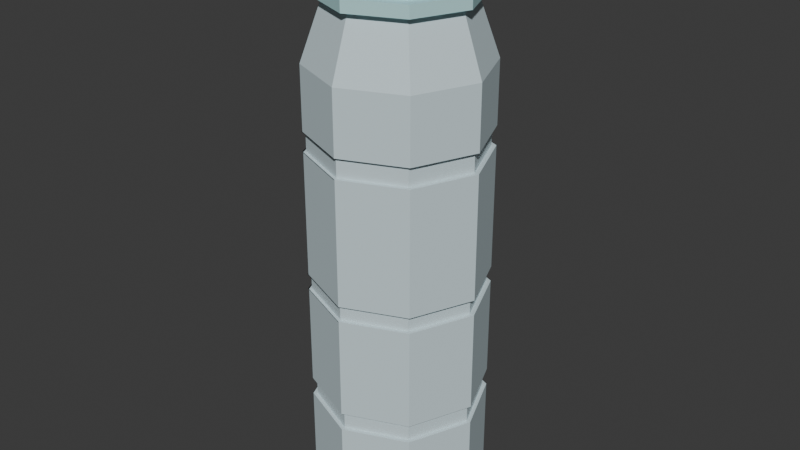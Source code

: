 # Source: Mdl_Bottle.blend  (saved by Blender 4.3.34; exported with 4.5.12 LTS)
import bpy
from mathutils import Matrix  # noqa: F401  (used for matrix-valued properties, if any)

bpy.ops.wm.read_factory_settings(use_empty=True)
scene = bpy.context.scene
scene.name = 'Scene'

# ---- collections
col_collection = bpy.data.collections.new('Collection'); scene.collection.children.link(col_collection)

# ---- materials (node trees are filled in below, after node groups)
mat_cap = bpy.data.materials.new('Cap')
mat_bottle = bpy.data.materials.new('Bottle')
mat_bottle_top = bpy.data.materials.new('Bottle Top')

# ---- material node trees
mat_cap.use_nodes = True; mat_cap.node_tree.nodes.clear()
_N = mat_cap.node_tree.nodes; _L = mat_cap.node_tree.links
n0 = _N.new('ShaderNodeBsdfPrincipled'); n0.name = 'Principled BSDF'; n0.location = (10, 300)
n0.inputs[0].default_value = (0.3245, 0.3484, 0.802, 1.0)
n1 = _N.new('ShaderNodeOutputMaterial'); n1.name = 'Material Output'; n1.location = (300, 300)
_L.new(n0.outputs[0], n1.inputs[0])
n1.is_active_output = True
mat_bottle.use_nodes = True; mat_bottle.node_tree.nodes.clear()
_N = mat_bottle.node_tree.nodes; _L = mat_bottle.node_tree.links
n0 = _N.new('ShaderNodeBsdfPrincipled'); n0.name = 'Principled BSDF'; n0.location = (10, 300)
n0.inputs[0].default_value = (0.6308, 0.7605, 0.7991, 1.0)
n1 = _N.new('ShaderNodeOutputMaterial'); n1.name = 'Material Output'; n1.location = (300, 300)
_L.new(n0.outputs[0], n1.inputs[0])
n1.is_active_output = True
mat_bottle_top.use_nodes = True; mat_bottle_top.node_tree.nodes.clear()
_N = mat_bottle_top.node_tree.nodes; _L = mat_bottle_top.node_tree.links
n0 = _N.new('ShaderNodeBsdfPrincipled'); n0.name = 'Principled BSDF'; n0.location = (10, 300)
n0.inputs[0].default_value = (0.4894, 0.7905, 0.7992, 1.0)
n1 = _N.new('ShaderNodeOutputMaterial'); n1.name = 'Material Output'; n1.location = (300, 300)
_L.new(n0.outputs[0], n1.inputs[0])
n1.is_active_output = True

# ---- world
world_world = bpy.data.worlds.new('World'); scene.world = world_world
world_world.use_nodes = True; world_world.node_tree.nodes.clear()
_N = world_world.node_tree.nodes; _L = world_world.node_tree.links
n0 = _N.new('ShaderNodeOutputWorld'); n0.name = 'World Output'; n0.location = (300, 300)
n1 = _N.new('ShaderNodeBackground'); n1.name = 'Background'; n1.location = (10, 300)
n1.inputs[0].default_value = (0.05088, 0.05088, 0.05088, 1.0)
_L.new(n1.outputs[0], n0.inputs[0])
n0.is_active_output = True
world_world.color = (0.05088, 0.05088, 0.05088)
world_world.sun_shadow_jitter_overblur = 0.0

# ---- meshes
me_cylinder = bpy.data.meshes.new('Cylinder')
me_cylinder.from_pydata([(0.0, 1.0, -2.194), (0.0, 0.7605, 3.681), (0.7071, 0.7071, -2.194), (0.5378, 0.5378, 3.681), (1.0, 0.0, -2.194), (0.7605, 0.0, 3.681), (0.7071, -0.7071, -2.194), (0.5378, -0.5378, 3.681), (0.0, -1.0, -2.194), (0.0, -0.7605, 3.681), (-0.7071, -0.7071, -2.194), (-0.5378, -0.5378, 3.681), (-1.0, 0.0, -2.194), (-0.7605, 0.0, 3.681), (-0.7071, 0.7071, -2.194), (-0.5378, 0.5378, 3.681), (0.7071, 0.7071, 3.006), (0.0, 1.0, 3.006), (1.0, 0.0, 3.006), (0.7071, -0.7071, 3.006), (0.0, -1.0, 3.006), (-0.7071, -0.7071, 3.006), (-1.0, 0.0, 3.006), (-0.7071, 0.7071, 3.006), (0.6116, 0.6116, 3.681), (1.022e-09, 0.8649, 3.681), (0.8649, 1.022e-09, 3.681), (0.6116, -0.6116, 3.681), (1.022e-09, -0.8649, 3.681), (-0.6116, -0.6116, 3.681), (-0.8649, 1.022e-09, 3.681), (-0.6116, 0.6116, 3.681), (0.521, 0.521, 3.818), (1.022e-09, 0.7368, 3.818), (0.7368, 1.022e-09, 3.818), (0.521, -0.521, 3.818), (1.022e-09, -0.7368, 3.818), (-0.521, -0.521, 3.818), (-0.7368, 1.022e-09, 3.818), (-0.521, 0.521, 3.818), (0.6116, 0.6116, 3.818), (1.022e-09, 0.8649, 3.818), (0.8649, 1.022e-09, 3.818), (0.6116, -0.6116, 3.818), (1.022e-09, -0.8649, 3.818), (-0.6116, -0.6116, 3.818), (-0.8649, 1.022e-09, 3.818), (-0.6116, 0.6116, 3.818), (0.521, 0.521, 3.966), (1.022e-09, 0.7368, 3.966), (0.7368, 1.022e-09, 3.966), (0.521, -0.521, 3.966), (1.022e-09, -0.7368, 3.966), (-0.521, -0.521, 3.966), (-0.7368, 1.022e-09, 3.966), (-0.521, 0.521, 3.966), (0.521, 0.521, 4.538), (1.022e-09, 0.7368, 4.538), (0.7368, 1.022e-09, 4.538), (0.521, -0.521, 4.538), (1.022e-09, -0.7368, 4.538), (-0.521, -0.521, 4.538), (-0.7368, 1.022e-09, 4.538), (-0.521, 0.521, 4.538), (0.5983, 0.5983, 3.966), (1.022e-09, 0.8462, 3.966), (0.8462, 1.022e-09, 3.966), (0.5983, -0.5983, 3.966), (1.022e-09, -0.8462, 3.966), (-0.5983, -0.5983, 3.966), (-0.8462, 1.022e-09, 3.966), (-0.5983, 0.5983, 3.966), (0.5983, 0.5983, 4.538), (1.022e-09, 0.8462, 4.538), (0.8462, 1.022e-09, 4.538), (0.5983, -0.5983, 4.538), (1.022e-09, -0.8462, 4.538), (-0.5983, -0.5983, 4.538), (-0.8462, 1.022e-09, 4.538), (-0.5983, 0.5983, 4.538), (0.0, 1.0, 2.284), (0.7071, 0.7071, 2.284), (1.0, 0.0, 2.284), (0.7071, -0.7071, 2.284), (0.0, -1.0, 2.284), (-0.7071, -0.7071, 2.284), (-1.0, 0.0, 2.284), (-0.7071, 0.7071, 2.284), (0.7071, 0.7071, 2.059), (1.0, 0.0, 2.059), (0.7071, -0.7071, 2.059), (0.0, -1.0, 2.059), (-0.7071, -0.7071, 2.059), (-1.0, 0.0, 2.059), (-0.7071, 0.7071, 2.059), (0.0, 1.0, 2.059), (0.7071, 0.7071, 0.6199), (1.0, 0.0, 0.6199), (0.7071, -0.7071, 0.6199), (0.0, -1.0, 0.6199), (-0.7071, -0.7071, 0.6199), (-1.0, 0.0, 0.6199), (-0.7071, 0.7071, 0.6199), (0.0, 1.0, 0.6199), (0.7071, 0.7071, 0.4379), (1.0, 0.0, 0.4379), (0.7071, -0.7071, 0.4379), (0.0, -1.0, 0.4379), (-0.7071, -0.7071, 0.4379), (-1.0, 0.0, 0.4379), (-0.7071, 0.7071, 0.4379), (0.0, 1.0, 0.4379), (-0.01405, 1.0, 2.059), (-0.01405, 1.0, 2.284), (-0.7212, 0.7071, 2.284), (-1.014, 0.0, 2.284), (-0.7212, -0.7071, 2.284), (-0.01405, -1.0, 2.284), (0.6931, -0.7071, 2.284), (0.986, 0.0, 2.284), (0.6931, 0.7071, 2.284), (0.6931, 0.7071, 2.059), (0.986, 0.0, 2.059), (0.6931, -0.7071, 2.059), (-0.01405, -1.0, 2.059), (-0.7212, -0.7071, 2.059), (-1.014, 0.0, 2.059), (-0.7212, 0.7071, 2.059), (-0.01405, 1.0, 0.4379), (-0.01405, 1.0, 0.6199), (-0.7212, 0.7071, 0.6199), (-1.014, 0.0, 0.6199), (-0.7212, -0.7071, 0.6199), (-0.01405, -1.0, 0.6199), (0.6931, -0.7071, 0.6199), (0.986, 0.0, 0.6199), (0.6931, 0.7071, 0.6199), (0.6931, 0.7071, 0.4379), (0.986, 0.0, 0.4379), (0.6931, -0.7071, 0.4379), (-0.01405, -1.0, 0.4379), (-0.7212, -0.7071, 0.4379), (-1.014, 0.0, 0.4379), (-0.7212, 0.7071, 0.4379), (-0.01405, 1.0, 2.059), (-0.01405, 1.0, 2.284), (-0.7212, 0.7071, 2.284), (-1.014, 0.0, 2.284), (-0.7212, -0.7071, 2.284), (-0.01405, -1.0, 2.284), (0.6931, -0.7071, 2.284), (0.986, 0.0, 2.284), (0.6931, 0.7071, 2.284), (0.6931, 0.7071, 2.059), (0.986, 0.0, 2.059), (0.6931, -0.7071, 2.059), (-0.01405, -1.0, 2.059), (-0.7212, -0.7071, 2.059), (-1.014, 0.0, 2.059), (-0.7212, 0.7071, 2.059), (-0.01405, 1.0, 0.4379), (-0.01405, 1.0, 0.6199), (-0.7212, 0.7071, 0.6199), (-1.014, 0.0, 0.6199), (-0.7212, -0.7071, 0.6199), (-0.01405, -1.0, 0.6199), (0.6931, -0.7071, 0.6199), (0.986, 0.0, 0.6199), (0.6931, 0.7071, 0.6199), (0.6931, 0.7071, 0.4379), (0.986, 0.0, 0.4379), (0.6931, -0.7071, 0.4379), (-0.01405, -1.0, 0.4379), (-0.7212, -0.7071, 0.4379), (-1.014, 0.0, 0.4379), (-0.7212, 0.7071, 0.4379), (-0.01405, 0.9593, 2.059), (-0.01405, 0.9593, 2.284), (-0.6924, 0.6783, 2.284), (-0.9733, 0.0, 2.284), (-0.6924, -0.6783, 2.284), (-0.01405, -0.9593, 2.284), (0.6643, -0.6783, 2.284), (0.9452, 0.0, 2.284), (0.6643, 0.6783, 2.284), (0.6643, 0.6783, 2.059), (0.9452, 0.0, 2.059), (0.6643, -0.6783, 2.059), (-0.01405, -0.9593, 2.059), (-0.6924, -0.6783, 2.059), (-0.9733, 0.0, 2.059), (-0.6924, 0.6783, 2.059), (-0.01405, 0.9593, 0.4379), (-0.01405, 0.9593, 0.6199), (-0.6924, 0.6783, 0.6199), (-0.9733, 0.0, 0.6199), (-0.6924, -0.6783, 0.6199), (-0.01405, -0.9593, 0.6199), (0.6643, -0.6783, 0.6199), (0.9452, 0.0, 0.6199), (0.6643, 0.6783, 0.6199), (0.6643, 0.6783, 0.4379), (0.9452, 0.0, 0.4379), (0.6643, -0.6783, 0.4379), (-0.01405, -0.9593, 0.4379), (-0.6924, -0.6783, 0.4379), (-0.9733, 0.0, 0.4379), (-0.6924, 0.6783, 0.4379), (0.7071, 0.7071, -0.7318), (1.0, 0.0, -0.7318), (0.7071, -0.7071, -0.7318), (0.0, -1.0, -0.7318), (-0.7071, -0.7071, -0.7318), (-1.0, 0.0, -0.7318), (-0.7071, 0.7071, -0.7318), (0.0, 1.0, -0.7318), (0.7071, 0.7071, -0.942), (1.0, 0.0, -0.942), (0.7071, -0.7071, -0.942), (0.0, -1.0, -0.942), (-0.7071, -0.7071, -0.942), (-1.0, 0.0, -0.942), (-0.7071, 0.7071, -0.942), (0.0, 1.0, -0.942), (0.0, 1.0, -0.942), (0.0, 1.0, -0.7318), (-0.7071, 0.7071, -0.7318), (-1.0, 0.0, -0.7318), (-0.7071, -0.7071, -0.7318), (0.0, -1.0, -0.7318), (0.7071, -0.7071, -0.7318), (1.0, 0.0, -0.7318), (0.7071, 0.7071, -0.7318), (0.7071, 0.7071, -0.942), (1.0, 0.0, -0.942), (0.7071, -0.7071, -0.942), (0.0, -1.0, -0.942), (-0.7071, -0.7071, -0.942), (-1.0, 0.0, -0.942), (-0.7071, 0.7071, -0.942), (0.0, 0.9527, -0.942), (0.0, 0.9527, -0.7318), (-0.6737, 0.6737, -0.7318), (-0.9527, 0.0, -0.7318), (-0.6737, -0.6737, -0.7318), (0.0, -0.9527, -0.7318), (0.6737, -0.6737, -0.7318), (0.9527, 0.0, -0.7318), (0.6737, 0.6737, -0.7318), (0.6737, 0.6737, -0.942), (0.9527, 0.0, -0.942), (0.6737, -0.6737, -0.942), (0.0, -0.9527, -0.942), (-0.6737, -0.6737, -0.942), (-0.9527, 0.0, -0.942), (-0.6737, 0.6737, -0.942)], [], [(80, 17, 16, 81), (81, 16, 18, 82), (82, 18, 19, 83), (83, 19, 20, 84), (84, 20, 21, 85), (85, 21, 22, 86), (5, 3, 24, 26), (86, 22, 23, 87), (87, 23, 17, 80), (0, 2, 4, 6, 8, 10, 12, 14), (1, 3, 16, 17), (3, 5, 18, 16), (5, 7, 19, 18), (7, 9, 20, 19), (9, 11, 21, 20), (11, 13, 22, 21), (13, 15, 23, 22), (15, 1, 17, 23), (25, 31, 47, 41), (15, 13, 30, 31), (11, 9, 28, 29), (7, 5, 26, 27), (3, 1, 25, 24), (1, 15, 31, 25), (13, 11, 29, 30), (9, 7, 27, 28), (39, 38, 54, 55), (30, 29, 45, 46), (28, 27, 43, 44), (26, 24, 40, 42), (31, 30, 46, 47), (29, 28, 44, 45), (27, 26, 42, 43), (24, 25, 41, 40), (33, 32, 40, 41), (32, 34, 42, 40), (34, 35, 43, 42), (35, 36, 44, 43), (36, 37, 45, 44), (37, 38, 46, 45), (38, 39, 47, 46), (39, 33, 41, 47), (57, 56, 72, 73), (37, 36, 52, 53), (35, 34, 50, 51), (32, 33, 49, 48), (33, 39, 55, 49), (38, 37, 53, 54), (36, 35, 51, 52), (34, 32, 48, 50), (56, 57, 63, 62, 61, 60, 59, 58), (50, 48, 64, 66), (63, 57, 73, 79), (48, 49, 65, 64), (62, 63, 79, 78), (49, 55, 71, 65), (61, 62, 78, 77), (55, 54, 70, 71), (68, 67, 75, 76), (66, 64, 72, 74), (71, 70, 78, 79), (69, 68, 76, 77), (67, 66, 74, 75), (64, 65, 73, 72), (65, 71, 79, 73), (70, 69, 77, 78), (51, 50, 66, 67), (56, 58, 74, 72), (52, 51, 67, 68), (58, 59, 75, 74), (53, 52, 68, 69), (59, 60, 76, 75), (54, 53, 69, 70), (60, 61, 77, 76), (106, 105, 138, 139), (95, 94, 127, 112), (98, 99, 133, 134), (105, 104, 137, 138), (94, 93, 126, 127), (99, 100, 132, 133), (104, 111, 128, 137), (93, 92, 125, 126), (103, 95, 88, 96), (96, 88, 89, 97), (97, 89, 90, 98), (98, 90, 91, 99), (99, 91, 92, 100), (100, 92, 93, 101), (101, 93, 94, 102), (102, 94, 95, 103), (100, 101, 131, 132), (80, 81, 120, 113), (92, 91, 124, 125), (101, 102, 130, 131), (81, 82, 119, 120), (91, 90, 123, 124), (102, 103, 129, 130), (82, 83, 118, 119), (215, 111, 104, 208), (208, 104, 105, 209), (209, 105, 106, 210), (210, 106, 107, 211), (211, 107, 108, 212), (212, 108, 109, 213), (213, 109, 110, 214), (214, 110, 111, 215), (137, 128, 160, 169), (131, 130, 162, 163), (130, 129, 161, 162), (112, 127, 159, 144), (127, 126, 158, 159), (113, 120, 152, 145), (126, 125, 157, 158), (120, 119, 151, 152), (128, 143, 175, 160), (125, 124, 156, 157), (119, 118, 150, 151), (143, 142, 174, 175), (124, 123, 155, 156), (129, 136, 168, 161), (118, 117, 149, 150), (142, 141, 173, 174), (97, 98, 134, 135), (107, 106, 139, 140), (96, 97, 135, 136), (108, 107, 140, 141), (103, 96, 136, 129), (109, 108, 141, 142), (87, 80, 113, 114), (110, 109, 142, 143), (86, 87, 114, 115), (111, 110, 143, 128), (85, 86, 115, 116), (88, 95, 112, 121), (84, 85, 116, 117), (89, 88, 121, 122), (83, 84, 117, 118), (90, 89, 122, 123), (148, 147, 179, 180), (172, 171, 203, 204), (153, 144, 176, 185), (166, 165, 197, 198), (147, 146, 178, 179), (171, 170, 202, 203), (165, 164, 196, 197), (146, 145, 177, 178), (170, 169, 201, 202), (164, 163, 195, 196), (169, 160, 192, 201), (163, 162, 194, 195), (162, 161, 193, 194), (144, 159, 191, 176), (159, 158, 190, 191), (145, 152, 184, 177), (132, 131, 163, 164), (138, 137, 169, 170), (114, 113, 145, 146), (133, 132, 164, 165), (139, 138, 170, 171), (115, 114, 146, 147), (134, 133, 165, 166), (121, 112, 144, 153), (140, 139, 171, 172), (116, 115, 147, 148), (135, 134, 166, 167), (122, 121, 153, 154), (141, 140, 172, 173), (117, 116, 148, 149), (136, 135, 167, 168), (123, 122, 154, 155), (191, 178, 177, 176), (190, 179, 178, 191), (189, 180, 179, 190), (188, 181, 180, 189), (187, 182, 181, 188), (186, 183, 182, 187), (185, 184, 183, 186), (176, 177, 184, 185), (207, 194, 193, 192), (206, 195, 194, 207), (205, 196, 195, 206), (204, 197, 196, 205), (203, 198, 197, 204), (202, 199, 198, 203), (201, 200, 199, 202), (192, 193, 200, 201), (167, 166, 198, 199), (154, 153, 185, 186), (173, 172, 204, 205), (149, 148, 180, 181), (168, 167, 199, 200), (155, 154, 186, 187), (174, 173, 205, 206), (150, 149, 181, 182), (161, 168, 200, 193), (156, 155, 187, 188), (175, 174, 206, 207), (151, 150, 182, 183), (157, 156, 188, 189), (160, 175, 207, 192), (152, 151, 183, 184), (158, 157, 189, 190), (210, 211, 229, 230), (218, 217, 234, 235), (211, 212, 228, 229), (217, 216, 233, 234), (212, 213, 227, 228), (216, 223, 224, 233), (213, 214, 226, 227), (223, 222, 239, 224), (0, 223, 216, 2), (2, 216, 217, 4), (4, 217, 218, 6), (6, 218, 219, 8), (8, 219, 220, 10), (10, 220, 221, 12), (12, 221, 222, 14), (14, 222, 223, 0), (233, 224, 240, 249), (226, 225, 241, 242), (224, 239, 255, 240), (225, 232, 248, 241), (239, 238, 254, 255), (232, 231, 247, 248), (238, 237, 253, 254), (231, 230, 246, 247), (219, 218, 235, 236), (209, 210, 230, 231), (220, 219, 236, 237), (208, 209, 231, 232), (221, 220, 237, 238), (215, 208, 232, 225), (222, 221, 238, 239), (214, 215, 225, 226), (255, 242, 241, 240), (254, 243, 242, 255), (253, 244, 243, 254), (252, 245, 244, 253), (251, 246, 245, 252), (250, 247, 246, 251), (249, 248, 247, 250), (240, 241, 248, 249), (227, 226, 242, 243), (234, 233, 249, 250), (228, 227, 243, 244), (235, 234, 250, 251), (229, 228, 244, 245), (236, 235, 251, 252), (230, 229, 245, 246), (237, 236, 252, 253)])
me_cylinder.polygons.foreach_set('material_index', [1, 1, 1, 1, 1, 1, 2, 1, 1, 1, 1, 1, 1, 1, 1, 1, 1, 1, 2, 2, 2, 2, 2, 2, 2, 2, 2, 2, 2, 2, 2, 2, 2, 2, 2, 2, 2, 2, 2, 2, 2, 2, 0, 2, 2, 2, 2, 2, 2, 2, 0, 0, 0, 0, 0, 0, 0, 0, 0, 0, 0, 0, 0, 0, 0, 0, 0, 0, 0, 0, 0, 0, 0, 0, 1, 1, 1, 1, 1, 0, 1, 1, 1, 1, 1, 1, 1, 1, 1, 1, 0, 1, 1, 1, 1, 1, 1, 1, 1, 1, 1, 1, 1, 1, 1, 1, 1, 1, 1, 1, 1, 1, 1, 1, 1, 1, 1, 1, 1, 1, 1, 1, 1, 1, 1, 1, 1, 1, 1, 1, 1, 1, 0, 1, 0, 1, 1, 1, 1, 1, 1, 1, 1, 1, 1, 1, 1, 1, 1, 1, 1, 1, 1, 1, 1, 1, 1, 0, 1, 1, 1, 1, 1, 0, 1, 1, 1, 0, 1, 1, 1, 1, 1, 1, 1, 1, 1, 1, 1, 1, 1, 1, 1, 1, 1, 1, 1, 1, 1, 1, 1, 1, 1, 1, 1, 1, 1, 1, 1, 1, 1, 1, 1, 0, 1, 1, 0, 1, 1, 1, 1, 1, 1, 1, 1, 1, 1, 1, 1, 1, 1, 1, 1, 1, 1, 1, 1, 1, 1, 1, 1, 1, 1, 1, 1, 1, 1, 1, 1, 1, 1, 1, 1, 1, 1, 1, 1, 1, 1, 1])
_uv = me_cylinder.uv_layers.new(name='UVMap')
_uv.uv.foreach_set('vector', [1.0, 0.9099, 1.0, 1.0, 0.875, 1.0, 0.875, 0.9099, 0.875, 0.9099, 0.875, 1.0, 0.75, 1.0, 0.75, 0.9099, 0.75, 0.9099, 0.75, 1.0, 0.625, 1.0, 0.625, 0.9099, 0.625, 0.9099, 0.625, 1.0, 0.5, 1.0, 0.5, 0.9099, 0.5, 0.9099, 0.5, 1.0, 0.375, 1.0, 0.375, 0.9099, 0.375, 0.9099, 0.375, 1.0, 0.25, 1.0, 0.25, 0.9099, 0.4325, 0.25, 0.3791, 0.3791, 0.3791, 0.3791, 0.4325, 0.25, 0.25, 0.9099, 0.25, 1.0, 0.125, 1.0, 0.125, 0.9099, 0.125, 0.9099, 0.125, 1.0, 0.0, 1.0, 0.0, 0.9099, 0.75, 0.49, 0.9197, 0.4197, 0.99, 0.25, 0.9197, 0.08029, 0.75, 0.01, 0.5803, 0.08029, 0.51, 0.25, 0.5803, 0.4197, 0.25, 0.4325, 0.3791, 0.3791, 0.4197, 0.4197, 0.25, 0.49, 0.3791, 0.3791, 0.4325, 0.25, 0.49, 0.25, 0.4197, 0.4197, 0.4325, 0.25, 0.3791, 0.1209, 0.4197, 0.08029, 0.49, 0.25, 0.3791, 0.1209, 0.25, 0.06747, 0.25, 0.01, 0.4197, 0.08029, 0.25, 0.06747, 0.1209, 0.1209, 0.08029, 0.08029, 0.25, 0.01, 0.1209, 0.1209, 0.06747, 0.25, 0.01, 0.25, 0.08029, 0.08029, 0.06747, 0.25, 0.1209, 0.3791, 0.08029, 0.4197, 0.01, 0.25, 0.1209, 0.3791, 0.25, 0.4325, 0.25, 0.49, 0.08029, 0.4197, 0.25, 0.4325, 0.1209, 0.3791, 0.1209, 0.3791, 0.25, 0.4325, 0.1209, 0.3791, 0.06747, 0.25, 0.06747, 0.25, 0.1209, 0.3791, 0.1209, 0.1209, 0.25, 0.06747, 0.25, 0.06747, 0.1209, 0.1209, 0.3791, 0.1209, 0.4325, 0.25, 0.4325, 0.25, 0.3791, 0.1209, 0.3791, 0.3791, 0.25, 0.4325, 0.25, 0.4325, 0.3791, 0.3791, 0.25, 0.4325, 0.1209, 0.3791, 0.1209, 0.3791, 0.25, 0.4325, 0.06747, 0.25, 0.1209, 0.1209, 0.1209, 0.1209, 0.06747, 0.25, 0.25, 0.06747, 0.3791, 0.1209, 0.3791, 0.1209, 0.25, 0.06747, 0.1401, 0.3599, 0.09451, 0.25, 0.09451, 0.25, 0.1401, 0.3599, 0.06747, 0.25, 0.1209, 0.1209, 0.1209, 0.1209, 0.06747, 0.25, 0.25, 0.06747, 0.3791, 0.1209, 0.3791, 0.1209, 0.25, 0.06747, 0.4325, 0.25, 0.3791, 0.3791, 0.3791, 0.3791, 0.4325, 0.25, 0.1209, 0.3791, 0.06747, 0.25, 0.06747, 0.25, 0.1209, 0.3791, 0.1209, 0.1209, 0.25, 0.06747, 0.25, 0.06747, 0.1209, 0.1209, 0.3791, 0.1209, 0.4325, 0.25, 0.4325, 0.25, 0.3791, 0.1209, 0.3791, 0.3791, 0.25, 0.4325, 0.25, 0.4325, 0.3791, 0.3791, 0.25, 0.4055, 0.3599, 0.3599, 0.3791, 0.3791, 0.25, 0.4325, 0.3599, 0.3599, 0.4055, 0.25, 0.4325, 0.25, 0.3791, 0.3791, 0.4055, 0.25, 0.3599, 0.1401, 0.3791, 0.1209, 0.4325, 0.25, 0.3599, 0.1401, 0.25, 0.09451, 0.25, 0.06747, 0.3791, 0.1209, 0.25, 0.09451, 0.1401, 0.1401, 0.1209, 0.1209, 0.25, 0.06747, 0.1401, 0.1401, 0.09451, 0.25, 0.06747, 0.25, 0.1209, 0.1209, 0.09451, 0.25, 0.1401, 0.3599, 0.1209, 0.3791, 0.06747, 0.25, 0.1401, 0.3599, 0.25, 0.4055, 0.25, 0.4325, 0.1209, 0.3791, 0.25, 0.4055, 0.3599, 0.3599, 0.3599, 0.3599, 0.25, 0.4055, 0.1401, 0.1401, 0.25, 0.09451, 0.25, 0.09451, 0.1401, 0.1401, 0.3599, 0.1401, 0.4055, 0.25, 0.4055, 0.25, 0.3599, 0.1401, 0.3599, 0.3599, 0.25, 0.4055, 0.25, 0.4055, 0.3599, 0.3599, 0.25, 0.4055, 0.1401, 0.3599, 0.1401, 0.3599, 0.25, 0.4055, 0.09451, 0.25, 0.1401, 0.1401, 0.1401, 0.1401, 0.09451, 0.25, 0.25, 0.09451, 0.3599, 0.1401, 0.3599, 0.1401, 0.25, 0.09451, 0.4055, 0.25, 0.3599, 0.3599, 0.3599, 0.3599, 0.4055, 0.25, 0.3599, 0.3599, 0.25, 0.4055, 0.1401, 0.3599, 0.09451, 0.25, 0.1401, 0.1401, 0.25, 0.09451, 0.3599, 0.1401, 0.4055, 0.25, 0.4055, 0.25, 0.3599, 0.3599, 0.3599, 0.3599, 0.4055, 0.25, 0.1401, 0.3599, 0.25, 0.4055, 0.25, 0.4055, 0.1401, 0.3599, 0.3599, 0.3599, 0.25, 0.4055, 0.25, 0.4055, 0.3599, 0.3599, 0.09451, 0.25, 0.1401, 0.3599, 0.1401, 0.3599, 0.09451, 0.25, 0.25, 0.4055, 0.1401, 0.3599, 0.1401, 0.3599, 0.25, 0.4055, 0.1401, 0.1401, 0.09451, 0.25, 0.09451, 0.25, 0.1401, 0.1401, 0.1401, 0.3599, 0.09451, 0.25, 0.09451, 0.25, 0.1401, 0.3599, 0.25, 0.09451, 0.3599, 0.1401, 0.3599, 0.1401, 0.25, 0.09451, 0.4055, 0.25, 0.3599, 0.3599, 0.3599, 0.3599, 0.4055, 0.25, 0.1401, 0.3599, 0.09451, 0.25, 0.09451, 0.25, 0.1401, 0.3599, 0.1401, 0.1401, 0.25, 0.09451, 0.25, 0.09451, 0.1401, 0.1401, 0.3599, 0.1401, 0.4055, 0.25, 0.4055, 0.25, 0.3599, 0.1401, 0.3599, 0.3599, 0.25, 0.4055, 0.25, 0.4055, 0.3599, 0.3599, 0.25, 0.4055, 0.1401, 0.3599, 0.1401, 0.3599, 0.25, 0.4055, 0.09451, 0.25, 0.1401, 0.1401, 0.1401, 0.1401, 0.09451, 0.25, 0.3599, 0.1401, 0.4055, 0.25, 0.4055, 0.25, 0.3599, 0.1401, 0.3599, 0.3599, 0.4055, 0.25, 0.4055, 0.25, 0.3599, 0.3599, 0.25, 0.09451, 0.3599, 0.1401, 0.3599, 0.1401, 0.25, 0.09451, 0.4055, 0.25, 0.3599, 0.1401, 0.3599, 0.1401, 0.4055, 0.25, 0.1401, 0.1401, 0.25, 0.09451, 0.25, 0.09451, 0.1401, 0.1401, 0.3599, 0.1401, 0.25, 0.09451, 0.25, 0.09451, 0.3599, 0.1401, 0.09451, 0.25, 0.1401, 0.1401, 0.1401, 0.1401, 0.09451, 0.25, 0.25, 0.09451, 0.1401, 0.1401, 0.1401, 0.1401, 0.25, 0.09451, 0.625, 0.6795, 0.75, 0.6795, 0.75, 0.6795, 0.625, 0.6795, 0.0, 0.8818, 0.125, 0.8818, 0.125, 0.8818, 0.0, 0.8818, 0.625, 0.7022, 0.5, 0.7022, 0.5, 0.7022, 0.625, 0.7022, 0.75, 0.6795, 0.875, 0.6795, 0.875, 0.6795, 0.75, 0.6795, 0.125, 0.8818, 0.25, 0.8818, 0.25, 0.8818, 0.125, 0.8818, 0.5, 0.7022, 0.375, 0.7022, 0.375, 0.7022, 0.5, 0.7022, 0.875, 0.6795, 1.0, 0.6795, 1.0, 0.6795, 0.875, 0.6795, 0.25, 0.8818, 0.375, 0.8818, 0.375, 0.8818, 0.25, 0.8818, 1.0, 0.7022, 1.0, 0.8818, 0.875, 0.8818, 0.875, 0.7022, 0.875, 0.7022, 0.875, 0.8818, 0.75, 0.8818, 0.75, 0.7022, 0.75, 0.7022, 0.75, 0.8818, 0.625, 0.8818, 0.625, 0.7022, 0.625, 0.7022, 0.625, 0.8818, 0.5, 0.8818, 0.5, 0.7022, 0.5, 0.7022, 0.5, 0.8818, 0.375, 0.8818, 0.375, 0.7022, 0.375, 0.7022, 0.375, 0.8818, 0.25, 0.8818, 0.25, 0.7022, 0.25, 0.7022, 0.25, 0.8818, 0.125, 0.8818, 0.125, 0.7022, 0.125, 0.7022, 0.125, 0.8818, 0.0, 0.8818, 0.0, 0.7022, 0.375, 0.7022, 0.25, 0.7022, 0.25, 0.7022, 0.375, 0.7022, 1.0, 0.9099, 0.875, 0.9099, 0.875, 0.9099, 1.0, 0.9099, 0.375, 0.8818, 0.5, 0.8818, 0.5, 0.8818, 0.375, 0.8818, 0.25, 0.7022, 0.125, 0.7022, 0.125, 0.7022, 0.25, 0.7022, 0.875, 0.9099, 0.75, 0.9099, 0.75, 0.9099, 0.875, 0.9099, 0.5, 0.8818, 0.625, 0.8818, 0.625, 0.8818, 0.5, 0.8818, 0.125, 0.7022, 0.0, 0.7022, 0.0, 0.7022, 0.125, 0.7022, 0.75, 0.9099, 0.625, 0.9099, 0.625, 0.9099, 0.75, 0.9099, 1.0, 0.5997, 1.0, 0.6795, 0.875, 0.6795, 0.875, 0.5997, 0.875, 0.5997, 0.875, 0.6795, 0.75, 0.6795, 0.75, 0.5997, 0.75, 0.5997, 0.75, 0.6795, 0.625, 0.6795, 0.625, 0.5997, 0.625, 0.5997, 0.625, 0.6795, 0.5, 0.6795, 0.5, 0.5997, 0.5, 0.5997, 0.5, 0.6795, 0.375, 0.6795, 0.375, 0.5997, 0.375, 0.5997, 0.375, 0.6795, 0.25, 0.6795, 0.25, 0.5997, 0.25, 0.5997, 0.25, 0.6795, 0.125, 0.6795, 0.125, 0.5997, 0.125, 0.5997, 0.125, 0.6795, 0.0, 0.6795, 0.0, 0.5997, 0.875, 0.6795, 1.0, 0.6795, 1.0, 0.6795, 0.875, 0.6795, 0.25, 0.7022, 0.125, 0.7022, 0.125, 0.7022, 0.25, 0.7022, 0.125, 0.7022, 0.0, 0.7022, 0.0, 0.7022, 0.125, 0.7022, 0.0, 0.8818, 0.125, 0.8818, 0.125, 0.8818, 0.0, 0.8818, 0.125, 0.8818, 0.25, 0.8818, 0.25, 0.8818, 0.125, 0.8818, 1.0, 0.9099, 0.875, 0.9099, 0.875, 0.9099, 1.0, 0.9099, 0.25, 0.8818, 0.375, 0.8818, 0.375, 0.8818, 0.25, 0.8818, 0.875, 0.9099, 0.75, 0.9099, 0.75, 0.9099, 0.875, 0.9099, 0.0, 0.6795, 0.125, 0.6795, 0.125, 0.6795, 0.0, 0.6795, 0.375, 0.8818, 0.5, 0.8818, 0.5, 0.8818, 0.375, 0.8818, 0.75, 0.9099, 0.625, 0.9099, 0.625, 0.9099, 0.75, 0.9099, 0.125, 0.6795, 0.25, 0.6795, 0.25, 0.6795, 0.125, 0.6795, 0.5, 0.8818, 0.625, 0.8818, 0.625, 0.8818, 0.5, 0.8818, 1.0, 0.7022, 0.875, 0.7022, 0.875, 0.7022, 1.0, 0.7022, 0.625, 0.9099, 0.5, 0.9099, 0.5, 0.9099, 0.625, 0.9099, 0.25, 0.6795, 0.375, 0.6795, 0.375, 0.6795, 0.25, 0.6795, 0.75, 0.7022, 0.625, 0.7022, 0.625, 0.7022, 0.75, 0.7022, 0.5, 0.6795, 0.625, 0.6795, 0.625, 0.6795, 0.5, 0.6795, 0.875, 0.7022, 0.75, 0.7022, 0.75, 0.7022, 0.875, 0.7022, 0.375, 0.6795, 0.5, 0.6795, 0.5, 0.6795, 0.375, 0.6795, 1.0, 0.7022, 0.875, 0.7022, 0.875, 0.7022, 1.0, 0.7022, 0.25, 0.6795, 0.375, 0.6795, 0.375, 0.6795, 0.25, 0.6795, 0.125, 0.9099, 0.0, 0.9099, 0.0, 0.9099, 0.125, 0.9099, 0.125, 0.6795, 0.25, 0.6795, 0.25, 0.6795, 0.125, 0.6795, 0.25, 0.9099, 0.125, 0.9099, 0.125, 0.9099, 0.25, 0.9099, 0.0, 0.6795, 0.125, 0.6795, 0.125, 0.6795, 0.0, 0.6795, 0.375, 0.9099, 0.25, 0.9099, 0.25, 0.9099, 0.375, 0.9099, 0.875, 0.8818, 1.0, 0.8818, 1.0, 0.8818, 0.875, 0.8818, 0.5, 0.9099, 0.375, 0.9099, 0.375, 0.9099, 0.5, 0.9099, 0.75, 0.8818, 0.875, 0.8818, 0.875, 0.8818, 0.75, 0.8818, 0.625, 0.9099, 0.5, 0.9099, 0.5, 0.9099, 0.625, 0.9099, 0.625, 0.8818, 0.75, 0.8818, 0.75, 0.8818, 0.625, 0.8818, 0.375, 0.9099, 0.25, 0.9099, 0.25, 0.9099, 0.375, 0.9099, 0.5, 0.6795, 0.625, 0.6795, 0.625, 0.6795, 0.5, 0.6795, 0.875, 0.8818, 1.0, 0.8818, 1.0, 0.8818, 0.875, 0.8818, 0.625, 0.7022, 0.5, 0.7022, 0.5, 0.7022, 0.625, 0.7022, 0.25, 0.9099, 0.125, 0.9099, 0.125, 0.9099, 0.25, 0.9099, 0.625, 0.6795, 0.75, 0.6795, 0.75, 0.6795, 0.625, 0.6795, 0.5, 0.7022, 0.375, 0.7022, 0.375, 0.7022, 0.5, 0.7022, 0.125, 0.9099, 0.0, 0.9099, 0.0, 0.9099, 0.125, 0.9099, 0.75, 0.6795, 0.875, 0.6795, 0.875, 0.6795, 0.75, 0.6795, 0.375, 0.7022, 0.25, 0.7022, 0.25, 0.7022, 0.375, 0.7022, 0.875, 0.6795, 1.0, 0.6795, 1.0, 0.6795, 0.875, 0.6795, 0.25, 0.7022, 0.125, 0.7022, 0.125, 0.7022, 0.25, 0.7022, 0.125, 0.7022, 0.0, 0.7022, 0.0, 0.7022, 0.125, 0.7022, 0.0, 0.8818, 0.125, 0.8818, 0.125, 0.8818, 0.0, 0.8818, 0.125, 0.8818, 0.25, 0.8818, 0.25, 0.8818, 0.125, 0.8818, 1.0, 0.9099, 0.875, 0.9099, 0.875, 0.9099, 1.0, 0.9099, 0.375, 0.7022, 0.25, 0.7022, 0.25, 0.7022, 0.375, 0.7022, 0.75, 0.6795, 0.875, 0.6795, 0.875, 0.6795, 0.75, 0.6795, 0.125, 0.9099, 0.0, 0.9099, 0.0, 0.9099, 0.125, 0.9099, 0.5, 0.7022, 0.375, 0.7022, 0.375, 0.7022, 0.5, 0.7022, 0.625, 0.6795, 0.75, 0.6795, 0.75, 0.6795, 0.625, 0.6795, 0.25, 0.9099, 0.125, 0.9099, 0.125, 0.9099, 0.25, 0.9099, 0.625, 0.7022, 0.5, 0.7022, 0.5, 0.7022, 0.625, 0.7022, 0.875, 0.8818, 1.0, 0.8818, 1.0, 0.8818, 0.875, 0.8818, 0.5, 0.6795, 0.625, 0.6795, 0.625, 0.6795, 0.5, 0.6795, 0.375, 0.9099, 0.25, 0.9099, 0.25, 0.9099, 0.375, 0.9099, 0.75, 0.7022, 0.625, 0.7022, 0.625, 0.7022, 0.75, 0.7022, 0.75, 0.8818, 0.875, 0.8818, 0.875, 0.8818, 0.75, 0.8818, 0.375, 0.6795, 0.5, 0.6795, 0.5, 0.6795, 0.375, 0.6795, 0.5, 0.9099, 0.375, 0.9099, 0.375, 0.9099, 0.5, 0.9099, 0.875, 0.7022, 0.75, 0.7022, 0.75, 0.7022, 0.875, 0.7022, 0.625, 0.8818, 0.75, 0.8818, 0.75, 0.8818, 0.625, 0.8818, 0.125, 0.8818, 0.125, 0.9099, 0.0, 0.9099, 0.0, 0.8818, 0.25, 0.8818, 0.25, 0.9099, 0.125, 0.9099, 0.125, 0.8818, 0.375, 0.8818, 0.375, 0.9099, 0.25, 0.9099, 0.25, 0.8818, 0.5, 0.8818, 0.5, 0.9099, 0.375, 0.9099, 0.375, 0.8818, 0.625, 0.8818, 0.625, 0.9099, 0.5, 0.9099, 0.5, 0.8818, 0.75, 0.8818, 0.75, 0.9099, 0.625, 0.9099, 0.625, 0.8818, 0.875, 0.8818, 0.875, 0.9099, 0.75, 0.9099, 0.75, 0.8818, 1.0, 0.8818, 1.0, 0.9099, 0.875, 0.9099, 0.875, 0.8818, 0.125, 0.6795, 0.125, 0.7022, 0.0, 0.7022, 0.0, 0.6795, 0.25, 0.6795, 0.25, 0.7022, 0.125, 0.7022, 0.125, 0.6795, 0.375, 0.6795, 0.375, 0.7022, 0.25, 0.7022, 0.25, 0.6795, 0.5, 0.6795, 0.5, 0.7022, 0.375, 0.7022, 0.375, 0.6795, 0.625, 0.6795, 0.625, 0.7022, 0.5, 0.7022, 0.5, 0.6795, 0.75, 0.6795, 0.75, 0.7022, 0.625, 0.7022, 0.625, 0.6795, 0.875, 0.6795, 0.875, 0.7022, 0.75, 0.7022, 0.75, 0.6795, 1.0, 0.6795, 1.0, 0.7022, 0.875, 0.7022, 0.875, 0.6795, 0.75, 0.7022, 0.625, 0.7022, 0.625, 0.7022, 0.75, 0.7022, 0.75, 0.8818, 0.875, 0.8818, 0.875, 0.8818, 0.75, 0.8818, 0.375, 0.6795, 0.5, 0.6795, 0.5, 0.6795, 0.375, 0.6795, 0.5, 0.9099, 0.375, 0.9099, 0.375, 0.9099, 0.5, 0.9099, 0.875, 0.7022, 0.75, 0.7022, 0.75, 0.7022, 0.875, 0.7022, 0.625, 0.8818, 0.75, 0.8818, 0.75, 0.8818, 0.625, 0.8818, 0.25, 0.6795, 0.375, 0.6795, 0.375, 0.6795, 0.25, 0.6795, 0.625, 0.9099, 0.5, 0.9099, 0.5, 0.9099, 0.625, 0.9099, 1.0, 0.7022, 0.875, 0.7022, 0.875, 0.7022, 1.0, 0.7022, 0.5, 0.8818, 0.625, 0.8818, 0.625, 0.8818, 0.5, 0.8818, 0.125, 0.6795, 0.25, 0.6795, 0.25, 0.6795, 0.125, 0.6795, 0.75, 0.9099, 0.625, 0.9099, 0.625, 0.9099, 0.75, 0.9099, 0.375, 0.8818, 0.5, 0.8818, 0.5, 0.8818, 0.375, 0.8818, 0.0, 0.6795, 0.125, 0.6795, 0.125, 0.6795, 0.0, 0.6795, 0.875, 0.9099, 0.75, 0.9099, 0.75, 0.9099, 0.875, 0.9099, 0.25, 0.8818, 0.375, 0.8818, 0.375, 0.8818, 0.25, 0.8818, 0.625, 0.5997, 0.5, 0.5997, 0.5, 0.5997, 0.625, 0.5997, 0.625, 0.5854, 0.75, 0.5854, 0.75, 0.5854, 0.625, 0.5854, 0.5, 0.5997, 0.375, 0.5997, 0.375, 0.5997, 0.5, 0.5997, 0.75, 0.5854, 0.875, 0.5854, 0.875, 0.5854, 0.75, 0.5854, 0.375, 0.5997, 0.25, 0.5997, 0.25, 0.5997, 0.375, 0.5997, 0.875, 0.5854, 1.0, 0.5854, 1.0, 0.5854, 0.875, 0.5854, 0.25, 0.5997, 0.125, 0.5997, 0.125, 0.5997, 0.25, 0.5997, 0.0, 0.5854, 0.125, 0.5854, 0.125, 0.5854, 0.0, 0.5854, 1.0, 0.5, 1.0, 0.5854, 0.875, 0.5854, 0.875, 0.5, 0.875, 0.5, 0.875, 0.5854, 0.75, 0.5854, 0.75, 0.5, 0.75, 0.5, 0.75, 0.5854, 0.625, 0.5854, 0.625, 0.5, 0.625, 0.5, 0.625, 0.5854, 0.5, 0.5854, 0.5, 0.5, 0.5, 0.5, 0.5, 0.5854, 0.375, 0.5854, 0.375, 0.5, 0.375, 0.5, 0.375, 0.5854, 0.25, 0.5854, 0.25, 0.5, 0.25, 0.5, 0.25, 0.5854, 0.125, 0.5854, 0.125, 0.5, 0.125, 0.5, 0.125, 0.5854, 0.0, 0.5854, 0.0, 0.5, 0.875, 0.5854, 1.0, 0.5854, 1.0, 0.5854, 0.875, 0.5854, 0.125, 0.5997, 0.0, 0.5997, 0.0, 0.5997, 0.125, 0.5997, 0.0, 0.5854, 0.125, 0.5854, 0.125, 0.5854, 0.0, 0.5854, 1.0, 0.5997, 0.875, 0.5997, 0.875, 0.5997, 1.0, 0.5997, 0.125, 0.5854, 0.25, 0.5854, 0.25, 0.5854, 0.125, 0.5854, 0.875, 0.5997, 0.75, 0.5997, 0.75, 0.5997, 0.875, 0.5997, 0.25, 0.5854, 0.375, 0.5854, 0.375, 0.5854, 0.25, 0.5854, 0.75, 0.5997, 0.625, 0.5997, 0.625, 0.5997, 0.75, 0.5997, 0.5, 0.5854, 0.625, 0.5854, 0.625, 0.5854, 0.5, 0.5854, 0.75, 0.5997, 0.625, 0.5997, 0.625, 0.5997, 0.75, 0.5997, 0.375, 0.5854, 0.5, 0.5854, 0.5, 0.5854, 0.375, 0.5854, 0.875, 0.5997, 0.75, 0.5997, 0.75, 0.5997, 0.875, 0.5997, 0.25, 0.5854, 0.375, 0.5854, 0.375, 0.5854, 0.25, 0.5854, 1.0, 0.5997, 0.875, 0.5997, 0.875, 0.5997, 1.0, 0.5997, 0.125, 0.5854, 0.25, 0.5854, 0.25, 0.5854, 0.125, 0.5854, 0.125, 0.5997, 0.0, 0.5997, 0.0, 0.5997, 0.125, 0.5997, 0.125, 0.5854, 0.125, 0.5997, 0.0, 0.5997, 0.0, 0.5854, 0.25, 0.5854, 0.25, 0.5997, 0.125, 0.5997, 0.125, 0.5854, 0.375, 0.5854, 0.375, 0.5997, 0.25, 0.5997, 0.25, 0.5854, 0.5, 0.5854, 0.5, 0.5997, 0.375, 0.5997, 0.375, 0.5854, 0.625, 0.5854, 0.625, 0.5997, 0.5, 0.5997, 0.5, 0.5854, 0.75, 0.5854, 0.75, 0.5997, 0.625, 0.5997, 0.625, 0.5854, 0.875, 0.5854, 0.875, 0.5997, 0.75, 0.5997, 0.75, 0.5854, 1.0, 0.5854, 1.0, 0.5997, 0.875, 0.5997, 0.875, 0.5854, 0.25, 0.5997, 0.125, 0.5997, 0.125, 0.5997, 0.25, 0.5997, 0.75, 0.5854, 0.875, 0.5854, 0.875, 0.5854, 0.75, 0.5854, 0.375, 0.5997, 0.25, 0.5997, 0.25, 0.5997, 0.375, 0.5997, 0.625, 0.5854, 0.75, 0.5854, 0.75, 0.5854, 0.625, 0.5854, 0.5, 0.5997, 0.375, 0.5997, 0.375, 0.5997, 0.5, 0.5997, 0.5, 0.5854, 0.625, 0.5854, 0.625, 0.5854, 0.5, 0.5854, 0.625, 0.5997, 0.5, 0.5997, 0.5, 0.5997, 0.625, 0.5997, 0.375, 0.5854, 0.5, 0.5854, 0.5, 0.5854, 0.375, 0.5854])
me_cylinder.materials.append(mat_cap)
me_cylinder.materials.append(mat_bottle)
me_cylinder.materials.append(mat_bottle_top)
me_cylinder.materials.append(None)
me_cylinder.update()

# ---- objects
ob_cylinder = bpy.data.objects.new('Cylinder', me_cylinder)

# ---- transforms, parenting, visibility, modifiers, constraints
ob_cylinder.location = (0.0, 0.0, 0.0)

# ---- collection membership
col_collection.objects.link(ob_cylinder)

# ---- scene / render settings (as saved in the file)
scene.frame_start = 1; scene.frame_end = 250; scene.frame_set(1)
scene.render.engine = 'BLENDER_EEVEE_NEXT'
bpy.context.view_layer.update()

# ---- added for rendering (the .blend has no active camera and no usable light): camera, sun
cam_auto = bpy.data.cameras.new('AutoCamera')
cam_auto.lens = 50.0
cam_auto.sensor_width = 36.0
cam_auto.clip_end = 1000.0
ob_auto_camera = bpy.data.objects.new('AutoCamera', cam_auto)
scene.collection.objects.link(ob_auto_camera)
ob_auto_camera.location = (6.75235, -8.11125, 6.57961)
ob_auto_camera.rotation_euler = (1.09748, -7.21219e-08, 0.694738)
scene.camera = ob_auto_camera
light_auto_sun = bpy.data.lights.new('AutoSun', 'SUN')
light_auto_sun.energy = 3.0
light_auto_sun.angle = 0.0523599
ob_auto_sun = bpy.data.objects.new('AutoSun', light_auto_sun)
scene.collection.objects.link(ob_auto_sun)
ob_auto_sun.rotation_euler = (0.872665, 0.174533, 0.523599)
bpy.context.view_layer.update()
